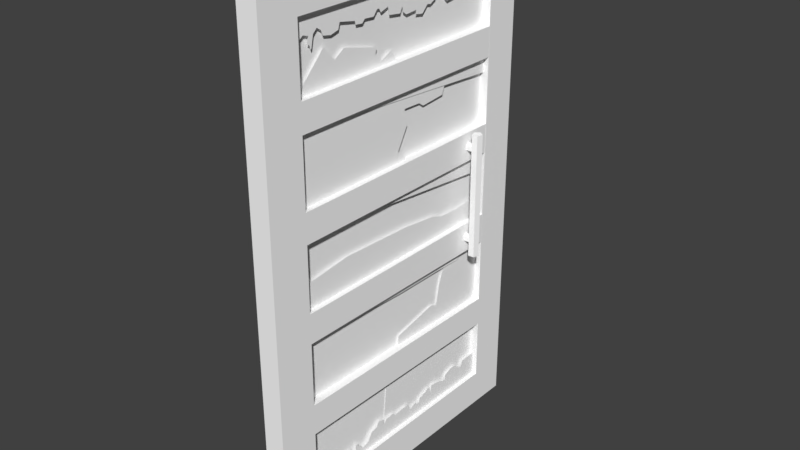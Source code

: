 # Source: rev1.blend  (saved by Blender 2.77.0; exported with 4.5.12 LTS)
import bpy
from mathutils import Matrix  # noqa: F401  (used for matrix-valued properties, if any)

bpy.ops.wm.read_factory_settings(use_empty=True)
scene = bpy.context.scene
scene.name = 'Scene'

# ---- collections
col_collection_1 = bpy.data.collections.new('Collection 1'); scene.collection.children.link(col_collection_1)
col_collection_1.hide_render = True
col_collection_1.hide_viewport = True
col_collection_2 = bpy.data.collections.new('Collection 2'); scene.collection.children.link(col_collection_2)

# ---- materials (node trees are filled in below, after node groups)
mat_material_000001 = bpy.data.materials.new('Material.000001')
mat_material_000001.alpha_threshold = 0.0
mat_material_000001.use_transparent_shadow = False
mat_material_000001.diffuse_color = (1.0, 1.0, 1.0, 1.0)
mat_material_000001.specular_color = (0.0, 0.0, 0.0)
mat_material_000001.roughness = 0.5
mat_material_000001.specular_intensity = 1.0

# ---- material node trees

# ---- world
world_world = bpy.data.worlds.new('World'); scene.world = world_world
world_world.color = (0.05088, 0.05088, 0.05088)
world_world.use_sun_shadow = False
world_world.sun_shadow_jitter_overblur = 0.0
world_world.cycles.sampling_method = 'MANUAL'

# ---- meshes
me_ramshacklescrapdoor01_9 = bpy.data.meshes.new('RamshackleScrapDoor01:9')
me_ramshacklescrapdoor01_9.from_pydata([(4.478, 49.1, 5.08), (1.988, 43.61, 150.3), (1.988, -41.93, 150.3), (1.988, -41.93, 5.08), (1.988, 43.61, 5.08), (4.478, 43.61, 5.08), (4.478, -41.93, 5.08), (4.478, -47.42, 150.3), (4.478, 43.61, 150.3), (5.657, 34.41, 67.43), (4.532, 34.41, 68.56), (5.657, 34.41, 85.7), (1.479, 34.41, 85.7), (5.657, 36.01, 67.43), (4.478, 43.61, 0.0), (-1.835, 49.1, 0.0), (4.478, -41.93, 0.0), (4.478, 49.1, 0.0), (4.478, -47.42, 5.08), (4.478, -47.42, 156.3), (-1.835, -47.42, 156.3), (4.478, 43.61, 156.3), (4.478, 49.1, 156.3), (4.532, 36.01, 84.56), (4.532, 36.01, 68.56), (4.532, 34.41, 84.56), (1.479, 36.01, 67.43), (1.479, 36.01, 68.56), (1.479, 34.41, 68.56), (1.479, 34.41, 67.43), (4.478, -41.93, 150.3), (4.478, -41.93, 156.3), (4.478, 49.1, 150.3), (4.478, -47.42, 0.0), (1.479, 34.41, 84.56), (1.479, 36.01, 84.56), (1.479, 36.01, 85.7), (5.657, 36.01, 85.7), (1.988, -30.32, 137.2), (1.988, -30.32, 18.19), (1.988, 32.0, 18.19), (1.988, 32.0, 137.2), (-1.835, 49.1, 156.3), (-1.835, -30.32, 137.2), (-1.835, -47.42, 0.0), (-1.835, -30.32, 18.19), (-1.835, 32.0, 18.19), (-1.835, 32.0, 137.2)], [], [(32, 8, 0), (8, 5, 0), (2, 1, 30), (1, 8, 30), (2, 30, 3), (30, 6, 3), (4, 3, 5), (3, 6, 5), (6, 30, 18), (30, 7, 18), (5, 8, 4), (8, 1, 4), (11, 9, 37), (9, 13, 37), (25, 10, 11), (10, 9, 11), (37, 36, 11), (36, 12, 11), (9, 29, 13), (29, 26, 13), (17, 14, 15), (14, 16, 15), (15, 16, 44), (16, 33, 44), (22, 32, 42), (32, 0, 42), (42, 0, 15), (0, 17, 15), (33, 18, 44), (44, 18, 20), (18, 7, 20), (20, 7, 19), (19, 31, 20), (20, 31, 42), (31, 21, 42), (42, 21, 22), (37, 13, 23), (13, 24, 23), (24, 10, 23), (23, 10, 25), (13, 26, 24), (26, 27, 24), (24, 27, 10), (27, 28, 10), (28, 29, 10), (10, 29, 9), (7, 30, 19), (19, 30, 31), (30, 8, 31), (31, 8, 21), (8, 32, 21), (21, 32, 22), (0, 5, 17), (17, 5, 14), (5, 6, 14), (14, 6, 16), (6, 18, 16), (16, 18, 33), (11, 12, 25), (12, 34, 25), (25, 34, 23), (34, 35, 23), (35, 36, 23), (23, 36, 37), (1, 2, 38), (2, 3, 38), (38, 3, 39), (3, 4, 39), (39, 4, 40), (4, 1, 40), (40, 1, 41), (1, 38, 41), (41, 38, 40), (38, 39, 40), (42, 43, 20), (20, 43, 44), (43, 45, 44), (44, 45, 15), (45, 46, 15), (15, 46, 42), (46, 47, 42), (42, 47, 43), (43, 47, 45), (47, 46, 45)])
me_ramshacklescrapdoor01_9.polygons.foreach_set('use_smooth', [True] * 84)
_uv = me_ramshacklescrapdoor01_9.uv_layers.new(name='UVMap')
_uv.uv.foreach_set('vector', [0.998, 1.192, 1.07, 1.192, 0.998, 0.3752, 1.07, 1.192, 1.07, 0.3752, 0.998, 0.3752, 0.1022, 0.2043, 0.1022, 1.211, 0.06788, 0.2043, 0.1022, 1.211, 0.06788, 1.211, 0.06788, 0.2043, 1.106, 1.19, 1.07, 1.19, 1.106, 0.3734, 1.07, 1.19, 1.07, 0.3734, 1.106, 0.3734, 0.1022, 0.2043, 0.1022, 1.211, 0.06788, 0.2043, 0.1022, 1.211, 0.06788, 1.211, 0.06788, 0.2043, 1.07, 0.3734, 1.07, 1.19, 0.998, 0.3734, 1.07, 1.19, 0.998, 1.19, 0.998, 0.3734, 1.07, 0.3752, 1.07, 1.192, 1.106, 0.3752, 1.07, 1.192, 1.106, 1.192, 1.106, 0.3752, 0.745, 0.0269, 0.4049, 0.0269, 0.745, 0.05244, 0.4049, 0.0269, 0.4049, 0.05244, 0.745, 0.05244, 0.7236, 0.0269, 0.4266, 0.0269, 0.745, 0.05244, 0.4266, 0.0269, 0.4049, 0.05244, 0.745, 0.05244, 0.4049, 0.05244, 0.4827, 0.05244, 0.4049, 0.0269, 0.4827, 0.05244, 0.4827, 0.0269, 0.4049, 0.0269, 0.4049, 0.05244, 0.4827, 0.05244, 0.4049, 0.0269, 0.4827, 0.05244, 0.4827, 0.0269, 0.4049, 0.0269, -0.01039, 1.284, -0.01039, 1.211, -0.09729, 1.284, -0.01039, 1.211, -0.01039, 0.2043, -0.09729, 1.284, -0.09729, 1.284, -0.01039, 0.2043, -0.09729, 0.1318, -0.01039, 0.2043, -0.01039, 0.1318, -0.09729, 0.1318, 0.998, 1.262, 0.998, 1.192, 0.9068, 1.262, 0.998, 1.192, 0.998, 0.3752, 0.9068, 1.262, 0.9068, 1.262, 0.998, 0.3752, 0.9069, 0.3466, 0.998, 0.3752, 0.998, 0.3466, 0.9069, 0.3466, 0.998, 0.3449, 0.998, 0.3734, 0.9069, 0.3449, 0.9069, 0.3449, 0.998, 0.3734, 0.9068, 1.262, 0.998, 0.3734, 0.998, 1.19, 0.9068, 1.262, 0.9068, 1.262, 0.998, 1.19, 0.998, 1.262, -0.01039, 0.1318, -0.01039, 0.2043, -0.09729, 0.1318, -0.09729, 0.1318, -0.01039, 0.2043, -0.09729, 1.284, -0.01039, 0.2043, -0.01039, 1.211, -0.09729, 1.284, -0.09729, 1.284, -0.01039, 1.211, -0.01039, 1.284, 0.745, 0.0269, 0.4049, 0.0269, 0.7236, 0.05244, 0.4049, 0.0269, 0.4263, 0.05244, 0.7236, 0.05244, 0.4263, 0.05244, 0.4263, 0.0269, 0.7236, 0.05244, 0.7236, 0.05244, 0.4263, 0.0269, 0.7236, 0.0269, 0.4049, 0.05244, 0.4827, 0.05244, 0.4258, 0.0269, 0.4827, 0.05244, 0.4826, 0.0269, 0.4258, 0.0269, 0.4258, 0.0269, 0.4826, 0.0269, 0.4258, 0.05244, 0.4826, 0.0269, 0.4826, 0.05244, 0.4258, 0.05244, 0.4826, 0.05244, 0.4827, 0.0269, 0.4258, 0.05244, 0.4258, 0.05244, 0.4827, 0.0269, 0.4049, 0.0269, 0.06788, 0.1318, 0.06788, 0.2043, -0.01039, 0.1318, -0.01039, 0.1318, 0.06788, 0.2043, -0.01039, 0.2043, 0.06788, 0.2043, 0.06788, 1.211, -0.01039, 0.2043, -0.01039, 0.2043, 0.06788, 1.211, -0.01039, 1.211, 0.06788, 1.211, 0.06788, 1.284, -0.01039, 1.211, -0.01039, 1.211, 0.06788, 1.284, -0.01039, 1.284, 0.06788, 1.284, 0.06788, 1.211, -0.01039, 1.284, -0.01039, 1.284, 0.06788, 1.211, -0.01039, 1.211, 0.06788, 1.211, 0.06788, 0.2043, -0.01039, 1.211, -0.01039, 1.211, 0.06788, 0.2043, -0.01039, 0.2043, 0.06788, 0.2043, 0.06788, 0.1318, -0.01039, 0.2043, -0.01039, 0.2043, 0.06788, 0.1318, -0.01039, 0.1318, 0.4049, 0.05244, 0.4827, 0.05244, 0.4258, 0.0269, 0.4827, 0.05244, 0.4826, 0.0269, 0.4258, 0.0269, 0.4258, 0.0269, 0.4826, 0.0269, 0.4258, 0.05244, 0.4826, 0.0269, 0.4826, 0.05244, 0.4258, 0.05244, 0.4826, 0.05244, 0.4827, 0.0269, 0.4258, 0.05244, 0.4258, 0.05244, 0.4827, 0.0269, 0.4049, 0.0269, 0.9533, 0.9858, 0.05736, 0.9858, 0.179, 0.8997, 0.05736, 0.9858, 0.05736, 0.03263, 0.179, 0.8997, 0.179, 0.8997, 0.05736, 0.03263, 0.179, 0.1187, 0.05736, 0.03263, 0.9533, 0.03262, 0.179, 0.1187, 0.179, 0.1187, 0.9533, 0.03262, 0.8317, 0.1187, 0.9533, 0.03262, 0.9533, 0.9858, 0.8317, 0.1187, 0.8317, 0.1187, 0.9533, 0.9858, 0.8317, 0.8997, 0.9533, 0.9858, 0.179, 0.8997, 0.8317, 0.8997, 0.8317, 0.8997, 0.179, 0.8997, 0.8317, 0.1187, 0.179, 0.8997, 0.179, 0.1187, 0.8317, 0.1187, 0.9995, 0.9995, 0.1775, 0.8682, 0.0004996, 0.9995, 0.0004996, 0.9995, 0.1775, 0.8682, 0.0004994, 0.0004995, 0.1775, 0.8682, 0.1775, 0.1156, 0.0004994, 0.0004995, 0.0004994, 0.0004995, 0.1775, 0.1156, 0.9995, 0.0004995, 0.1775, 0.1156, 0.8225, 0.1156, 0.9995, 0.0004995, 0.9995, 0.0004995, 0.8225, 0.1156, 0.9995, 0.9995, 0.8225, 0.1156, 0.8225, 0.8682, 0.9995, 0.9995, 0.9995, 0.9995, 0.8225, 0.8682, 0.1775, 0.8682, 0.1775, 0.8682, 0.8225, 0.8682, 0.1775, 0.1156, 0.8225, 0.8682, 0.8225, 0.1156, 0.1775, 0.1156])
me_ramshacklescrapdoor01_9.materials.append(mat_material_000001)
me_ramshacklescrapdoor01_9.use_remesh_preserve_volume = False
me_ramshacklescrapdoor01_9.use_remesh_preserve_attributes = False
me_ramshacklescrapdoor01_9.use_mirror_vertex_groups = False
me_ramshacklescrapdoor01_9.update()
me_ramshacklescrapdoor01_9.normals_split_custom_set([tuple(v) for v in zip(*[iter([0.7071, 0.7071, 2.321e-09, 0.9045, -0.3015, -0.3015, 0.7071, 0.7071, 2.321e-09, 0.9045, -0.3015, -0.3015, 0.9045, -0.3015, 0.3015, 0.7071, 0.7071, 2.321e-09, 0.5774, 0.5773, -0.5773, 0.5773, -0.5773, -0.5774, 0.9045, 0.3015, -0.3015, 0.5773, -0.5773, -0.5774, 0.9045, -0.3015, -0.3015, 0.9045, 0.3015, -0.3015, 0.5774, 0.5773, -0.5773, 0.9045, 0.3015, -0.3015, 0.5774, 0.5773, 0.5773, 0.9045, 0.3015, -0.3015, 0.9045, 0.3015, 0.3015, 0.5774, 0.5773, 0.5773, 0.5774, -0.5773, 0.5773, 0.5774, 0.5773, 0.5773, 0.9045, -0.3015, 0.3015, 0.5774, 0.5773, 0.5773, 0.9045, 0.3015, 0.3015, 0.9045, -0.3015, 0.3015, 0.9045, 0.3015, 0.3015, 0.9045, 0.3015, -0.3015, 0.7071, -0.7071, 2.946e-09, 0.9045, 0.3015, -0.3015, 0.7071, -0.7071, 3.722e-08, 0.7071, -0.7071, 2.946e-09, 0.9045, -0.3015, 0.3015, 0.9045, -0.3015, -0.3015, 0.5774, -0.5773, 0.5773, 0.9045, -0.3015, -0.3015, 0.5773, -0.5773, -0.5774, 0.5774, -0.5773, 0.5773, 0.5046, -0.5046, -0.7005, 0.5647, -0.4551, 0.6885, 0.5112, -0.6909, 0.5112, 0.5647, -0.4551, 0.6885, 0.5046, 0.5046, 0.7005, 0.5112, -0.6909, 0.5112, 0.033, -0.6903, -0.7228, -0.2122, -0.573, 0.7916, 0.5046, -0.5046, -0.7005, -0.2122, -0.573, 0.7916, 0.5647, -0.4551, 0.6885, 0.5046, -0.5046, -0.7005, 0.5112, -0.6909, 0.5112, -0.8376, 0.3863, 0.3863, 0.5046, -0.5046, -0.7005, -0.8376, 0.3863, 0.3863, -0.8355, -0.2703, 0.4784, 0.5046, -0.5046, -0.7005, 0.5647, -0.4551, 0.6885, -0.8376, -0.3862, -0.3864, 0.5046, 0.5046, 0.7005, -0.8376, -0.3862, -0.3864, -0.8354, 0.2703, -0.4785, 0.5046, 0.5046, 0.7005, 0.5774, 0.5773, -0.5773, 0.7071, 1.874e-08, -0.7071, -0.5773, 0.5774, -0.5774, 0.7071, 1.874e-08, -0.7071, 0.7071, 2.172e-08, -0.7071, -0.5773, 0.5774, -0.5774, -0.5773, 0.5774, -0.5774, 0.7071, 2.172e-08, -0.7071, -0.5773, -0.5774, -0.5774, 0.7071, 2.172e-08, -0.7071, 0.5774, -0.5774, -0.5774, -0.5773, -0.5774, -0.5774, 0.5774, 0.5774, 0.5774, 0.7071, 0.7071, 2.321e-09, -0.5773, 0.5774, 0.5774, 0.7071, 0.7071, 2.321e-09, 0.7071, 0.7071, 2.321e-09, -0.5773, 0.5774, 0.5774, -0.5773, 0.5774, 0.5774, 0.7071, 0.7071, 2.321e-09, -0.5773, 0.5774, -0.5774, 0.7071, 0.7071, 2.321e-09, 0.5774, 0.5773, -0.5773, -0.5773, 0.5774, -0.5774, 0.5774, -0.5774, -0.5774, 0.7071, -0.7071, 2.946e-09, -0.5773, -0.5774, -0.5774, -0.5773, -0.5774, -0.5774, 0.7071, -0.7071, 2.946e-09, -0.5774, -0.5773, 0.5773, 0.7071, -0.7071, 2.946e-09, 0.7071, -0.7071, 3.722e-08, -0.5774, -0.5773, 0.5773, -0.5774, -0.5773, 0.5773, 0.7071, -0.7071, 3.722e-08, 0.5774, -0.5773, 0.5773, 0.5774, -0.5773, 0.5773, 0.7071, 1.855e-08, 0.7071, -0.5774, -0.5773, 0.5773, -0.5774, -0.5773, 0.5773, 0.7071, 1.855e-08, 0.7071, -0.5773, 0.5774, 0.5774, 0.7071, 1.855e-08, 0.7071, 0.7071, 2.107e-08, 0.7071, -0.5773, 0.5774, 0.5774, -0.5773, 0.5774, 0.5774, 0.7071, 2.107e-08, 0.7071, 0.5774, 0.5774, 0.5774, 0.5112, -0.6909, 0.5112, 0.5046, 0.5046, 0.7005, -0.4985, 0.7095, -0.4981, 0.5046, 0.5046, 0.7005, -0.2884, 0.9566, -0.04192, -0.4985, 0.7095, -0.4981, -0.2884, 0.9566, -0.04192, -0.2122, -0.573, 0.7916, -0.4985, 0.7095, -0.4981, -0.4985, 0.7095, -0.4981, -0.2122, -0.573, 0.7916, 0.033, -0.6903, -0.7228, 0.5046, 0.5046, 0.7005, -0.8354, 0.2703, -0.4785, -0.2884, 0.9566, -0.04192, -0.8354, 0.2703, -0.4785, 0.0, 0.7071, 0.7071, -0.2884, 0.9566, -0.04192, -0.2884, 0.9566, -0.04192, 0.0, 0.7071, 0.7071, -0.2122, -0.573, 0.7916, 0.0, 0.7071, 0.7071, 0.0, -0.7071, 0.7071, -0.2122, -0.573, 0.7916, 0.0, -0.7071, 0.7071, -0.8376, -0.3862, -0.3864, -0.2122, -0.573, 0.7916, -0.2122, -0.573, 0.7916, -0.8376, -0.3862, -0.3864, 0.5647, -0.4551, 0.6885, 0.7071, -0.7071, 3.722e-08, 0.9045, 0.3015, -0.3015, 0.5774, -0.5773, 0.5773, 0.5774, -0.5773, 0.5773, 0.9045, 0.3015, -0.3015, 0.7071, 1.855e-08, 0.7071, 0.9045, 0.3015, -0.3015, 0.9045, -0.3015, -0.3015, 0.7071, 1.855e-08, 0.7071, 0.7071, 1.855e-08, 0.7071, 0.9045, -0.3015, -0.3015, 0.7071, 2.107e-08, 0.7071, 0.9045, -0.3015, -0.3015, 0.7071, 0.7071, 2.321e-09, 0.7071, 2.107e-08, 0.7071, 0.7071, 2.107e-08, 0.7071, 0.7071, 0.7071, 2.321e-09, 0.5774, 0.5774, 0.5774, 0.7071, 0.7071, 2.321e-09, 0.9045, -0.3015, 0.3015, 0.5774, 0.5773, -0.5773, 0.5774, 0.5773, -0.5773, 0.9045, -0.3015, 0.3015, 0.7071, 1.874e-08, -0.7071, 0.9045, -0.3015, 0.3015, 0.9045, 0.3015, 0.3015, 0.7071, 1.874e-08, -0.7071, 0.7071, 1.874e-08, -0.7071, 0.9045, 0.3015, 0.3015, 0.7071, 2.172e-08, -0.7071, 0.9045, 0.3015, 0.3015, 0.7071, -0.7071, 2.946e-09, 0.7071, 2.172e-08, -0.7071, 0.7071, 2.172e-08, -0.7071, 0.7071, -0.7071, 2.946e-09, 0.5774, -0.5774, -0.5774, 0.5046, -0.5046, -0.7005, -0.8355, -0.2703, 0.4784, 0.033, -0.6903, -0.7228, -0.8355, -0.2703, 0.4784, 0.0, -0.7071, -0.7071, 0.033, -0.6903, -0.7228, 0.033, -0.6903, -0.7228, 0.0, -0.7071, -0.7071, -0.4985, 0.7095, -0.4981, 0.0, -0.7071, -0.7071, 0.0, 0.7071, -0.7071, -0.4985, 0.7095, -0.4981, 0.0, 0.7071, -0.7071, -0.8376, 0.3863, 0.3863, -0.4985, 0.7095, -0.4981, -0.4985, 0.7095, -0.4981, -0.8376, 0.3863, 0.3863, 0.5112, -0.6909, 0.5112, 0.5773, -0.5773, -0.5774, 0.5774, 0.5773, -0.5773, 1.0, 3.032e-08, 7.409e-09, 0.5774, 0.5773, -0.5773, 0.5774, 0.5773, 0.5773, 1.0, 3.032e-08, 7.409e-09, 1.0, 3.032e-08, 7.409e-09, 0.5774, 0.5773, 0.5773, 1.0, 2.131e-08, 3.318e-09, 0.5774, 0.5773, 0.5773, 0.5774, -0.5773, 0.5773, 1.0, 2.131e-08, 3.318e-09, 1.0, 2.131e-08, 3.318e-09, 0.5774, -0.5773, 0.5773, 1.0, 2.855e-08, 9.742e-10, 0.5774, -0.5773, 0.5773, 0.5773, -0.5773, -0.5774, 1.0, 2.855e-08, 9.742e-10, 1.0, 2.855e-08, 9.742e-10, 0.5773, -0.5773, -0.5774, 1.0, 1.891e-08, 3.843e-09, 0.5773, -0.5773, -0.5774, 1.0, 3.032e-08, 7.409e-09, 1.0, 1.891e-08, 3.843e-09, 1.0, 1.891e-08, 3.843e-09, 1.0, 3.032e-08, 7.409e-09, 1.0, 2.855e-08, 9.742e-10, 1.0, 3.032e-08, 7.409e-09, 1.0, 2.131e-08, 3.318e-09, 1.0, 2.855e-08, 9.742e-10, -0.5773, 0.5774, 0.5774, -1.0, -5.998e-08, -1.203e-09, -0.5774, -0.5773, 0.5773, -0.5774, -0.5773, 0.5773, -1.0, -5.998e-08, -1.203e-09, -0.5773, -0.5774, -0.5774, -1.0, -5.998e-08, -1.203e-09, -1.0, -5.715e-08, 1.789e-09, -0.5773, -0.5774, -0.5774, -0.5773, -0.5774, -0.5774, -1.0, -5.715e-08, 1.789e-09, -0.5773, 0.5774, -0.5774, -1.0, -5.715e-08, 1.789e-09, -1.0, -6.495e-08, -4.194e-09, -0.5773, 0.5774, -0.5774, -0.5773, 0.5774, -0.5774, -1.0, -6.495e-08, -4.194e-09, -0.5773, 0.5774, 0.5774, -1.0, -6.495e-08, -4.194e-09, -1.0, -6.656e-08, -3.433e-09, -0.5773, 0.5774, 0.5774, -0.5773, 0.5774, 0.5774, -1.0, -6.656e-08, -3.433e-09, -1.0, -5.998e-08, -1.203e-09, -1.0, -5.998e-08, -1.203e-09, -1.0, -6.656e-08, -3.433e-09, -1.0, -5.715e-08, 1.789e-09, -1.0, -6.656e-08, -3.433e-09, -1.0, -6.495e-08, -4.194e-09, -1.0, -5.715e-08, 1.789e-09])] * 3)])
me_cube_001 = bpy.data.meshes.new('Cube.001')
me_cube_001.from_pydata([(0.084, 0.4334, 0.8059), (0.084, 0.4334, 1.334), (0.1046, 0.4184, 0.8059), (0.1046, 0.4184, 1.334), (0.09672, 0.3942, 0.8059), (0.09672, 0.3942, 1.334), (0.07129, 0.3942, 0.8059), (0.07129, 0.3942, 1.334), (0.06343, 0.4184, 0.8059), (0.06343, 0.4184, 1.334), (0.07885, 0.4286, 0.8749), (0.07885, 0.4286, 1.27), (0.07885, 0.417, 1.254), (0.07885, 0.3981, 1.261), (0.07885, 0.3981, 1.28), (0.07885, 0.417, 1.287), (0.07885, 0.417, 0.8589), (0.07885, 0.3981, 0.865), (0.07885, 0.3981, 0.8849), (0.07885, 0.417, 0.891), (0.008611, -0.4912, 0.1512), (0.008611, -0.4912, 1.995), (0.008611, 0.5192, 0.1512), (0.008611, 0.5273, 1.995), (0.008611, 0.5205, 1.21), (0.008611, 0.5231, 1.332), (0.008611, 0.5231, 1.605), (0.008611, 0.5231, 1.727), (0.008611, 0.5192, 0.9353), (0.008611, 0.5192, 0.8088), (0.008611, 0.5192, 0.5338), (0.008611, 0.5192, 0.41), (0.008611, -0.4912, 1.719), (0.008611, -0.4912, 1.605), (0.008611, -0.4912, 1.329), (0.008611, -0.4912, 1.207), (0.008611, -0.4912, 0.9353), (0.008611, -0.4912, 0.8115), (0.008611, -0.4912, 0.5473), (0.008611, -0.4912, 0.4181), (0.008611, 0.5192, 0.9353), (0.008611, 0.5192, 0.8088), (0.008611, -0.4912, 0.9353), (0.008611, -0.4912, 0.8115), (0.008611, 0.5205, 1.21), (0.008611, 0.5231, 1.332), (0.008611, 0.5231, 1.605), (0.008611, 0.5231, 1.727), (0.008611, 0.5192, 0.5338), (0.008611, 0.5192, 0.41), (0.008611, -0.4912, 1.719), (0.008611, -0.4912, 1.605), (0.008611, -0.4912, 1.329), (0.008611, -0.4912, 1.207), (0.008611, -0.4912, 0.5473), (0.008611, -0.4912, 0.4181), (0.008611, 0.5192, 0.9353), (0.008611, 0.5192, 0.8088), (0.008611, -0.4912, 0.9353), (0.008611, -0.4912, 0.8115), (0.04396, 0.5192, 0.5338), (0.04396, 0.5192, 0.41), (0.04339, 0.5231, 1.332), (0.04339, 0.5205, 1.21), (0.04396, 0.5231, 1.727), (0.04396, 0.5231, 1.605), (0.04396, -0.4912, 1.719), (0.04396, -0.4912, 1.605), (0.04396, -0.4912, 1.329), (0.04396, -0.4912, 1.207), (0.04396, -0.4912, 0.5473), (0.04396, -0.4912, 0.4181), (0.04396, 0.5192, 0.9353), (0.04396, 0.5192, 0.8088), (0.04396, -0.4912, 0.9353), (0.04396, -0.4912, 0.8115), (0.0234, -0.5226, 1.037), (0.0234, -0.5243, 0.8991), (0.0234, -0.271, 1.065), (0.0234, -0.241, 0.789), (0.0234, 0.05319, 1.053), (0.0234, 0.01995, 0.7785), (0.0234, 0.2218, 1.034), (0.0234, 0.1908, 0.7779), (0.0234, 0.2703, 1.015), (0.0234, 0.2457, 0.7779), (0.0234, 0.385, 1.01), (0.0234, 0.3576, 0.774), (0.0234, 0.3733, 0.7722), (0.0234, 0.4061, 0.7831), (0.0234, 0.5468, 1.028), (0.0234, 0.564, 0.857), (0.04396, -0.4912, 0.1499), (0.04396, -0.6557, 0.00154), (0.04396, 0.5192, 0.1505), (0.04396, 0.6805, -0.001065), (0.04396, -0.4912, 1.994), (0.04396, -0.657, 2.164), (0.04396, 0.5275, 1.994), (0.04396, 0.6787, 2.164), (0.01864, 0.0169, 0.584), (0.01864, 0.01173, 0.4941), (0.01864, 0.2138, 0.6273), (0.01864, 0.2129, 0.4996), (0.01864, 0.2354, 0.6263), (0.01864, 0.2345, 0.4987), (0.01864, 0.2413, 0.6184), (0.01864, 0.2465, 0.5024), (0.01864, 0.257, 0.6178), (0.01864, 0.2714, 0.7002), (0.01864, 0.3082, 0.7991), (0.01864, 0.5412, 0.8274), (0.01864, 0.5412, 0.7031), (0.01864, 0.537, 0.4982), (0.02587, -0.3679, 0.1901), (0.02587, -0.3873, 0.1284), (0.02587, -0.3367, 0.1972), (0.02587, -0.3078, 0.136), (0.02587, -0.3089, 0.1958), (0.02587, -0.2987, 0.204), (0.02587, -0.2791, 0.2067), (0.02587, -0.2764, 0.1728), (0.02587, -0.2533, 0.1681), (0.02587, -0.2316, 0.1328), (0.02587, -0.254, 0.2141), (0.02587, -0.2398, 0.2128), (0.02587, -0.2391, 0.2013), (0.02587, -0.2262, 0.1979), (0.02587, -0.2201, 0.183), (0.02587, -0.212, 0.1769), (0.02587, -0.1803, 0.1866), (0.02587, -0.1591, 0.22), (0.02587, -0.1258, 0.2289), (0.02587, -0.1168, 0.2493), (0.02587, -0.08264, 0.2411), (0.02587, -0.0859, 0.2192), (0.02587, -0.07695, 0.22), (0.02587, -0.068, 0.2338), (0.02587, -0.02245, 0.2362), (0.02587, -0.0135, 0.2232), (0.02587, 0.07109, 0.2289), (0.02587, 0.08085, 0.1964), (0.02587, 0.09549, 0.1964), (0.02587, 0.1036, 0.2078), (0.02587, 0.1191, 0.2094), (0.02587, 0.1272, 0.1988), (0.02587, 0.1419, 0.1996), (0.02587, 0.1451, 0.22), (0.02587, 0.1622, 0.2192), (0.02587, 0.1671, 0.2265), (0.02587, 0.1817, 0.2249), (0.02587, 0.1964, 0.2379), (0.02587, 0.2094, 0.2371), (0.02587, 0.2199, 0.1956), (0.02587, 0.2232, 0.2403), (0.02587, 0.246, 0.2379), (0.02587, 0.2866, 0.2297), (0.02587, 0.2972, 0.2208), (0.02587, 0.3176, 0.2208), (0.02587, 0.3176, 0.2428), (0.02587, 0.3517, 0.255), (0.02587, 0.3802, 0.2566), (0.02587, 0.4217, 0.2257), (0.02587, 0.4363, 0.2395), (0.02587, 0.4371, 0.2533), (0.02587, 0.5339, 0.2566), (0.02587, -0.1601, 0.1352), (0.02587, -0.121, 0.1369), (0.02587, -0.04035, 0.1394), (0.02587, 0.0776, 0.1394), (0.02587, 0.09493, 0.1399), (0.02587, 0.1283, 0.1435), (0.02587, 0.1458, 0.1448), (0.02587, 0.2113, 0.1448), (0.02587, 0.2961, 0.1445), (0.02587, 0.3204, 0.1445), (0.02587, 0.4245, 0.1432), (0.02587, 0.5572, 0.1378), (0.02076, -0.5192, 1.311), (0.02076, -0.5085, 1.379), (0.02076, 0.01274, 1.374), (0.02076, 0.09084, 1.304), (0.02076, 0.06335, 1.464), (0.02076, -0.517, 1.471), (0.02076, 0.04929, 1.529), (0.02076, -0.5296, 1.551), (0.02076, 0.1322, 1.527), (0.02076, 0.1547, 1.511), (0.02076, 0.2686, 1.521), (0.02076, 0.2911, 1.587), (0.02076, -0.4973, 1.647), (0.02076, -0.4551, 1.761), (0.02076, 0.008528, 1.708), (0.02065, -0.0224, 1.766), (0.02076, -0.07511, 1.742), (0.02076, -0.08621, 1.761), (0.02076, -0.1062, 1.772), (0.02076, -0.09872, 1.795), (0.02076, -0.2614, 1.834), (0.02076, -0.3068, 1.805), (0.02076, -0.357, 1.861), (0.02042, -0.357, 1.861), (0.02237, -0.4938, 1.89), (0.02237, -0.45, 1.921), (0.02237, -0.4973, 2.012), (0.02237, -0.4264, 1.914), (0.02237, -0.4345, 1.888), (0.02237, -0.4231, 1.883), (0.02237, -0.4191, 1.868), (0.02237, -0.4142, 1.869), (0.02237, -0.4044, 1.915), (0.02237, -0.387, 1.931), (0.02237, -0.3687, 1.919), (0.02237, -0.3606, 1.899), (0.02237, -0.3239, 1.892), (0.02237, -0.2882, 1.901), (0.02237, -0.2808, 1.925), (0.02237, -0.2084, 1.912), (0.02237, -0.2052, 1.898), (0.02237, -0.1718, 1.895), (0.02237, -0.1596, 1.908), (0.02237, -0.1149, 1.905), (0.02237, -0.097, 1.927), (0.02237, -0.08724, 1.926), (0.02237, -0.07829, 1.911), (0.02237, -0.04169, 1.923), (0.02237, -0.03518, 1.892), (0.02237, 0.02257, 1.885), (0.02237, 0.03315, 1.908), (0.02237, 0.03721, 1.887), (0.02237, 0.05592, 1.874), (0.02237, 0.1088, 1.878), (0.02237, 0.1055, 1.863), (0.02237, 0.1438, 1.857), (0.02237, 0.1714, 1.885), (0.02237, 0.1885, 1.881), (0.02237, 0.217, 1.896), (0.02237, 0.2186, 1.917), (0.02237, 0.2422, 1.95), (0.02237, 0.2528, 1.934), (0.02237, 0.2585, 1.9), (0.02237, 0.2845, 1.873), (0.02237, 0.3366, 1.88), (0.02237, 0.3414, 1.894), (0.02237, 0.3512, 1.894), (0.02237, 0.3618, 1.882), (0.02237, 0.4089, 1.886), (0.02237, 0.4146, 1.908), (0.02237, 0.4358, 1.918), (0.02237, 0.4464, 1.905), (0.02237, 0.4691, 1.897), (0.02237, 0.5406, 1.906), (0.02237, -0.3867, 2.01), (0.02237, -0.2891, 2.007), (0.02237, -0.2151, 2.005), (0.02237, -0.1467, 2.004), (0.02237, -0.08898, 2.001), (0.02237, -0.03249, 2.002), (0.02237, 0.04603, 2.0), (0.02237, 0.1279, 1.999), (0.02237, 0.2477, 2.0), (0.02237, 0.3149, 2.0), (0.02237, 0.4471, 2.0), (0.02237, 0.5488, 2.0), (0.01214, -0.04826, 0.4295), (0.01214, -0.07842, 0.104), (0.01214, 0.1477, 0.4538), (0.01213, 0.1218, 0.1095), (0.01214, 0.4838, 0.4522), (0.01214, 0.4588, 0.3584), (0.01214, 0.4134, 0.3334), (0.01214, 0.4259, 0.2068), (0.02555, -0.3003, 1.3), (0.02555, -0.3173, 1.212), (0.02555, 0.5456, 1.244), (0.02555, 0.5467, 1.129), (0.0234, -0.4942, 1.687), (0.0234, -0.5101, 1.605), (0.0234, 0.5568, 1.645), (0.0234, 0.5578, 1.538), (0.0, 0.4286, 0.8749), (0.0, 0.4286, 1.27), (0.0, 0.417, 1.254), (0.0, 0.3981, 1.261), (0.0, 0.3981, 1.28), (0.0, 0.417, 1.287), (0.0, 0.417, 0.8589), (0.0, 0.3981, 0.865), (0.0, 0.3981, 0.8849), (0.0, 0.417, 0.891), (-0.008611, -0.4912, 0.1512), (-0.008611, -0.4912, 1.995), (-0.008611, 0.5192, 0.1512), (-0.008611, 0.5273, 1.995), (-0.008611, 0.5205, 1.21), (-0.008611, 0.5231, 1.332), (-0.008611, 0.5231, 1.605), (-0.008611, 0.5231, 1.727), (-0.008611, 0.5192, 0.9353), (-0.008611, 0.5192, 0.8088), (-0.008611, 0.5192, 0.5338), (-0.008611, 0.5192, 0.41), (-0.008611, -0.4912, 1.719), (-0.008611, -0.4912, 1.605), (-0.008611, -0.4912, 1.329), (-0.008611, -0.4912, 1.207), (-0.008611, -0.4912, 0.9353), (-0.008611, -0.4912, 0.8115), (-0.008611, -0.4912, 0.5473), (-0.008611, -0.4912, 0.4181), (-0.008611, 0.5192, 0.9353), (-0.008611, 0.5192, 0.8088), (-0.008611, -0.4912, 0.9353), (-0.008611, -0.4912, 0.8115), (-0.008611, 0.5205, 1.21), (-0.008611, 0.5231, 1.332), (-0.008611, 0.5231, 1.605), (-0.008611, 0.5231, 1.727), (-0.008611, 0.5192, 0.5338), (-0.008611, 0.5192, 0.41), (-0.008611, -0.4912, 1.719), (-0.008611, -0.4912, 1.605), (-0.008611, -0.4912, 1.329), (-0.008611, -0.4912, 1.207), (-0.008611, -0.4912, 0.5473), (-0.008611, -0.4912, 0.4181), (-0.008611, 0.5192, 0.9353), (-0.008611, 0.5192, 0.8088), (-0.008611, -0.4912, 0.9353), (-0.008611, -0.4912, 0.8115), (-0.04396, 0.5192, 0.5338), (-0.04396, 0.5192, 0.41), (-0.04339, 0.5231, 1.332), (-0.04339, 0.5205, 1.21), (-0.04396, 0.5231, 1.727), (-0.04396, 0.5231, 1.605), (-0.04396, -0.4912, 1.719), (-0.04396, -0.4912, 1.605), (-0.04396, -0.4912, 1.329), (-0.04396, -0.4912, 1.207), (-0.04396, -0.4912, 0.5473), (-0.04396, -0.4912, 0.4181), (-0.04396, 0.5192, 0.9353), (-0.04396, 0.5192, 0.8088), (-0.04396, -0.4912, 0.9353), (-0.04396, -0.4912, 0.8115), (-0.0234, -0.5226, 1.037), (-0.0234, -0.5243, 0.8991), (-0.0234, -0.271, 1.065), (-0.0234, -0.241, 0.789), (-0.0234, 0.05319, 1.053), (-0.0234, 0.01995, 0.7785), (-0.0234, 0.2218, 1.034), (-0.0234, 0.1908, 0.7779), (-0.0234, 0.2703, 1.015), (-0.0234, 0.2457, 0.7779), (-0.0234, 0.385, 1.01), (-0.0234, 0.3576, 0.774), (-0.0234, 0.3733, 0.7722), (-0.0234, 0.4061, 0.7831), (-0.0234, 0.5468, 1.028), (-0.0234, 0.564, 0.857), (-0.04396, -0.4912, 0.1499), (-0.04396, -0.6557, 0.00154), (-0.04396, 0.5192, 0.1505), (-0.04396, 0.6805, -0.001065), (-0.04396, -0.4912, 1.994), (-0.04396, -0.657, 2.164), (-0.04396, 0.5275, 1.994), (-0.04396, 0.6787, 2.164), (-0.01864, 0.0169, 0.584), (-0.01864, 0.01173, 0.4941), (-0.01864, 0.2138, 0.6273), (-0.01864, 0.2129, 0.4996), (-0.01864, 0.2354, 0.6263), (-0.01864, 0.2345, 0.4987), (-0.01864, 0.2413, 0.6184), (-0.01864, 0.2465, 0.5024), (-0.01864, 0.257, 0.6178), (-0.01864, 0.2714, 0.7002), (-0.01864, 0.3082, 0.7991), (-0.01864, 0.5412, 0.8274), (-0.01864, 0.5412, 0.7031), (-0.01864, 0.537, 0.4982), (-0.02587, -0.3679, 0.1901), (-0.02587, -0.3873, 0.1284), (-0.02587, -0.3367, 0.1972), (-0.02587, -0.3078, 0.136), (-0.02587, -0.3089, 0.1958), (-0.02587, -0.2987, 0.204), (-0.02587, -0.2791, 0.2067), (-0.02587, -0.2764, 0.1728), (-0.02587, -0.2533, 0.1681), (-0.02587, -0.2316, 0.1328), (-0.02587, -0.254, 0.2141), (-0.02587, -0.2398, 0.2128), (-0.02587, -0.2391, 0.2013), (-0.02587, -0.2262, 0.1979), (-0.02587, -0.2201, 0.183), (-0.02587, -0.212, 0.1769), (-0.02587, -0.1803, 0.1866), (-0.02587, -0.1591, 0.22), (-0.02587, -0.1258, 0.2289), (-0.02587, -0.1168, 0.2493), (-0.02587, -0.08264, 0.2411), (-0.02587, -0.0859, 0.2192), (-0.02587, -0.07695, 0.22), (-0.02587, -0.068, 0.2338), (-0.02587, -0.02245, 0.2362), (-0.02587, -0.0135, 0.2232), (-0.02587, 0.07109, 0.2289), (-0.02587, 0.08085, 0.1964), (-0.02587, 0.09549, 0.1964), (-0.02587, 0.1036, 0.2078), (-0.02587, 0.1191, 0.2094), (-0.02587, 0.1272, 0.1988), (-0.02587, 0.1419, 0.1996), (-0.02587, 0.1451, 0.22), (-0.02587, 0.1622, 0.2192), (-0.02587, 0.1671, 0.2265), (-0.02587, 0.1817, 0.2249), (-0.02587, 0.1964, 0.2379), (-0.02587, 0.2094, 0.2371), (-0.02587, 0.2199, 0.1956), (-0.02587, 0.2232, 0.2403), (-0.02587, 0.246, 0.2379), (-0.02587, 0.2866, 0.2297), (-0.02587, 0.2972, 0.2208), (-0.02587, 0.3176, 0.2208), (-0.02587, 0.3176, 0.2428), (-0.02587, 0.3517, 0.255), (-0.02587, 0.3802, 0.2566), (-0.02587, 0.4217, 0.2257), (-0.02587, 0.4363, 0.2395), (-0.02587, 0.4371, 0.2533), (-0.02587, 0.5339, 0.2566), (-0.02587, -0.1601, 0.1352), (-0.02587, -0.121, 0.1369), (-0.02587, -0.04035, 0.1394), (-0.02587, 0.0776, 0.1394), (-0.02587, 0.09493, 0.1399), (-0.02587, 0.1283, 0.1435), (-0.02587, 0.1458, 0.1448), (-0.02587, 0.2113, 0.1448), (-0.02587, 0.2961, 0.1445), (-0.02587, 0.3204, 0.1445), (-0.02587, 0.4245, 0.1432), (-0.02587, 0.5572, 0.1378), (-0.02076, -0.5192, 1.311), (-0.02076, -0.5085, 1.379), (-0.02076, 0.01274, 1.374), (-0.02076, 0.09084, 1.304), (-0.02076, 0.06335, 1.464), (-0.02076, -0.517, 1.471), (-0.02076, 0.04929, 1.529), (-0.02076, -0.5296, 1.551), (-0.02076, 0.1322, 1.527), (-0.02076, 0.1547, 1.511), (-0.02076, 0.2686, 1.521), (-0.02076, 0.2911, 1.587), (-0.02076, -0.4973, 1.647), (-0.02076, -0.4551, 1.761), (-0.02076, 0.008528, 1.708), (-0.02065, -0.0224, 1.766), (-0.02076, -0.07511, 1.742), (-0.02076, -0.08621, 1.761), (-0.02076, -0.1062, 1.772), (-0.02076, -0.09872, 1.795), (-0.02076, -0.2614, 1.834), (-0.02076, -0.3068, 1.805), (-0.02076, -0.357, 1.861), (-0.02042, -0.357, 1.861), (-0.02237, -0.4938, 1.89), (-0.02237, -0.45, 1.921), (-0.02237, -0.4973, 2.012), (-0.02237, -0.4264, 1.914), (-0.02237, -0.4345, 1.888), (-0.02237, -0.4231, 1.883), (-0.02237, -0.4191, 1.868), (-0.02237, -0.4142, 1.869), (-0.02237, -0.4044, 1.915), (-0.02237, -0.387, 1.931), (-0.02237, -0.3687, 1.919), (-0.02237, -0.3606, 1.899), (-0.02237, -0.3239, 1.892), (-0.02237, -0.2882, 1.901), (-0.02237, -0.2808, 1.925), (-0.02237, -0.2084, 1.912), (-0.02237, -0.2052, 1.898), (-0.02237, -0.1718, 1.895), (-0.02237, -0.1596, 1.908), (-0.02237, -0.1149, 1.905), (-0.02237, -0.097, 1.927), (-0.02237, -0.08724, 1.926), (-0.02237, -0.07829, 1.911), (-0.02237, -0.04169, 1.923), (-0.02237, -0.03518, 1.892), (-0.02237, 0.02257, 1.885), (-0.02237, 0.03315, 1.908), (-0.02237, 0.03721, 1.887), (-0.02237, 0.05592, 1.874), (-0.02237, 0.1088, 1.878), (-0.02237, 0.1055, 1.863), (-0.02237, 0.1438, 1.857), (-0.02237, 0.1714, 1.885), (-0.02237, 0.1885, 1.881), (-0.02237, 0.217, 1.896), (-0.02237, 0.2186, 1.917), (-0.02237, 0.2422, 1.95), (-0.02237, 0.2528, 1.934), (-0.02237, 0.2585, 1.9), (-0.02237, 0.2845, 1.873), (-0.02237, 0.3366, 1.88), (-0.02237, 0.3414, 1.894), (-0.02237, 0.3512, 1.894), (-0.02237, 0.3618, 1.882), (-0.02237, 0.4089, 1.886), (-0.02237, 0.4146, 1.908), (-0.02237, 0.4358, 1.918), (-0.02237, 0.4464, 1.905), (-0.02237, 0.4691, 1.897), (-0.02237, 0.5406, 1.906), (-0.02237, -0.3867, 2.01), (-0.02237, -0.2891, 2.007), (-0.02237, -0.2151, 2.005), (-0.02237, -0.1467, 2.004), (-0.02237, -0.08898, 2.001), (-0.02237, -0.03249, 2.002), (-0.02237, 0.04603, 2.0), (-0.02237, 0.1279, 1.999), (-0.02237, 0.2477, 2.0), (-0.02237, 0.3149, 2.0), (-0.02237, 0.4471, 2.0), (-0.02237, 0.5488, 2.0), (-0.01214, -0.04826, 0.4295), (-0.01214, -0.07842, 0.104), (-0.01214, 0.1477, 0.4538), (-0.01213, 0.1218, 0.1095), (-0.01214, 0.4838, 0.4522), (-0.01214, 0.4588, 0.3584), (-0.01214, 0.4134, 0.3334), (-0.01214, 0.4259, 0.2068), (-0.02555, -0.3003, 1.3), (-0.02555, -0.3173, 1.212), (-0.02555, 0.5456, 1.244), (-0.02555, 0.5467, 1.129), (0.0, -0.6557, 0.00154), (0.0, 0.6805, -0.001065), (0.0, -0.657, 2.164), (0.0, 0.6787, 2.164), (-0.0234, -0.4942, 1.687), (-0.0234, -0.5101, 1.605), (-0.0234, 0.5568, 1.645), (-0.0234, 0.5578, 1.538)], [(200, 201), (470, 471)], [(0, 1, 3, 2), (2, 3, 5, 4), (4, 5, 7, 6), (3, 1, 9, 7, 5), (6, 7, 9, 8), (8, 9, 1, 0), (0, 2, 4, 6, 8), (281, 11, 12, 282), (287, 17, 18, 288), (282, 12, 13, 283), (289, 19, 10, 280), (286, 16, 17, 287), (283, 13, 14, 284), (280, 10, 16, 286), (284, 14, 15, 285), (288, 18, 19, 289), (285, 15, 11, 281), (31, 39, 20, 22), (25, 26, 46, 45), (23, 21, 32, 27), (24, 35, 36, 28), (29, 37, 38, 30), (33, 34, 52, 51), (28, 36, 42, 40), (37, 29, 41, 43), (46, 51, 52, 45), (51, 46, 65, 67), (56, 58, 74, 72), (47, 50, 66, 64), (40, 42, 58, 56), (35, 24, 44, 53), (43, 41, 57, 59), (30, 38, 54, 48), (39, 31, 49, 55), (27, 32, 50, 47), (64, 66, 67, 65), (62, 68, 69, 63), (60, 70, 71, 61), (72, 74, 75, 73), (86, 90, 91, 89), (59, 57, 73, 75), (45, 52, 68, 62), (88, 87, 86, 89), (53, 44, 63, 69), (87, 85, 84, 86), (48, 54, 70, 60), (55, 49, 61, 71), (82, 84, 85, 83), (80, 82, 83, 81), (78, 80, 81, 79), (76, 78, 79, 77), (39, 71, 92, 20), (20, 92, 94, 22), (30, 60, 73, 29), (22, 94, 61, 49, 31), (36, 35, 53, 69, 74, 58, 42), (38, 37, 43, 59, 75, 70, 54), (93, 92, 96, 97), (23, 27, 64, 98), (23, 98, 96, 21), (21, 96, 66, 32), (33, 67, 68, 34), (100, 102, 103, 101), (103, 102, 104, 105), (105, 104, 106, 107), (106, 108, 107), (110, 111, 112, 109), (107, 108, 113), (108, 109, 112, 113), (114, 116, 117, 115), (116, 118, 117), (118, 121, 117), (119, 120, 121, 118), (117, 121, 122, 123), (127, 128, 122), (124, 122, 126, 125), (126, 127, 122), (123, 122, 128, 129), (130, 166, 123, 129), (131, 130, 132), (167, 132, 130, 166), (135, 132, 167), (133, 132, 135, 134), (136, 135, 167, 168), (137, 136, 139, 138), (168, 139, 136), (169, 141, 139, 168), (139, 141, 140), (142, 141, 169, 170), (143, 144, 145, 142), (170, 142, 145, 171), (146, 172, 171, 145), (147, 148, 146), (149, 150, 148), (151, 150, 153, 152), (146, 148, 150, 153), (172, 146, 153, 173), (154, 153, 155), (155, 153, 156), (157, 156, 153), (173, 174, 157, 153), (158, 157, 174, 175), (159, 158, 160), (160, 158, 162, 161), (175, 176, 162, 158), (163, 162, 176, 177), (164, 163, 177, 165), (179, 178, 181, 180), (183, 179, 180, 182), (183, 182, 184, 185), (187, 186, 189, 188), (185, 184, 190), (184, 190, 189, 186), (192, 189, 190, 191), (199, 200, 191), (197, 198, 199, 196), (194, 195, 191), (196, 199, 191, 195), (193, 192, 194), (192, 191, 194), (203, 204, 202), (208, 209, 210, 207), (206, 207, 210, 205), (203, 205, 210, 211), (252, 204, 203, 211), (253, 252, 211, 216), (211, 212, 216), (212, 213, 215, 216), (214, 215, 213), (217, 254, 253, 216), (254, 217, 220, 255), (217, 218, 219, 220), (255, 256, 222), (221, 222, 255, 220), (224, 223, 225), (222, 256, 223), (256, 257, 225, 223), (226, 225, 228, 227), (228, 225, 257, 258), (232, 233, 234, 231), (229, 228, 231, 230), (259, 231, 228, 258), (234, 259, 231), (235, 236, 237, 234), (238, 259, 234, 237), (259, 238, 260), (241, 242, 243, 240), (245, 246, 247, 244), (240, 243, 239), (244, 247, 261), (244, 261, 239, 243), (239, 261, 260, 238), (248, 262, 261, 247), (249, 250, 251, 248), (263, 262, 248, 251), (24, 28, 72, 63), (25, 62, 65, 26), (264, 266, 267, 265), (271, 267, 266, 270), (268, 269, 270, 266), (93, 95, 94, 92), (60, 61, 94, 95, 99, 98, 64, 65, 62, 63, 72, 73), (98, 99, 97, 96), (272, 274, 275, 273), (99, 95, 547, 549), (95, 93, 546, 547), (97, 99, 549, 548), (93, 97, 548, 546), (276, 278, 279, 277), (301, 292, 290, 309), (295, 315, 316, 296), (293, 297, 302, 291), (294, 298, 306, 305), (299, 300, 308, 307), (303, 321, 322, 304), (298, 310, 312, 306), (307, 313, 311, 299), (316, 315, 322, 321), (321, 337, 335, 316), (326, 342, 344, 328), (317, 334, 336, 320), (310, 326, 328, 312), (305, 323, 314, 294), (313, 329, 327, 311), (300, 318, 324, 308), (309, 325, 319, 301), (297, 317, 320, 302), (334, 335, 337, 336), (332, 333, 339, 338), (330, 331, 341, 340), (342, 343, 345, 344), (356, 359, 361, 360), (329, 345, 343, 327), (315, 332, 338, 322), (358, 359, 356, 357), (323, 339, 333, 314), (357, 356, 354, 355), (318, 330, 340, 324), (325, 341, 331, 319), (352, 353, 355, 354), (350, 351, 353, 352), (348, 349, 351, 350), (346, 347, 349, 348), (309, 290, 362, 341), (290, 292, 364, 362), (300, 299, 343, 330), (292, 301, 319, 331, 364), (306, 312, 328, 344, 339, 323, 305), (308, 324, 340, 345, 329, 313, 307), (363, 367, 366, 362), (293, 368, 334, 297), (293, 291, 366, 368), (291, 302, 336, 366), (303, 304, 338, 337), (370, 371, 373, 372), (373, 375, 374, 372), (375, 377, 376, 374), (376, 377, 378), (380, 379, 382, 381), (377, 383, 378), (378, 383, 382, 379), (384, 385, 387, 386), (386, 387, 388), (388, 387, 391), (389, 388, 391, 390), (387, 393, 392, 391), (397, 392, 398), (394, 395, 396, 392), (396, 392, 397), (393, 399, 398, 392), (400, 399, 393, 436), (401, 402, 400), (437, 436, 400, 402), (405, 437, 402), (403, 404, 405, 402), (406, 438, 437, 405), (407, 408, 409, 406), (438, 406, 409), (439, 438, 409, 411), (409, 410, 411), (412, 440, 439, 411), (413, 412, 415, 414), (440, 441, 415, 412), (416, 415, 441, 442), (417, 416, 418), (419, 418, 420), (421, 422, 423, 420), (416, 423, 420, 418), (442, 443, 423, 416), (424, 425, 423), (425, 426, 423), (427, 423, 426), (443, 423, 427, 444), (428, 445, 444, 427), (429, 430, 428), (430, 431, 432, 428), (445, 428, 432, 446), (433, 447, 446, 432), (434, 435, 447, 433), (449, 450, 451, 448), (453, 452, 450, 449), (453, 455, 454, 452), (457, 458, 459, 456), (455, 460, 454), (454, 456, 459, 460), (462, 461, 460, 459), (469, 461, 470), (467, 466, 469, 468), (464, 461, 465), (466, 465, 461, 469), (463, 464, 462), (462, 464, 461), (473, 472, 474), (478, 477, 480, 479), (476, 475, 480, 477), (473, 481, 480, 475), (522, 481, 473, 474), (523, 486, 481, 522), (481, 486, 482), (482, 486, 485, 483), (484, 483, 485), (487, 486, 523, 524), (524, 525, 490, 487), (487, 490, 489, 488), (525, 492, 526), (491, 490, 525, 492), (494, 495, 493), (492, 493, 526), (526, 493, 495, 527), (496, 497, 498, 495), (498, 528, 527, 495), (502, 501, 504, 503), (499, 500, 501, 498), (529, 528, 498, 501), (504, 501, 529), (505, 504, 507, 506), (508, 507, 504, 529), (529, 530, 508), (511, 510, 513, 512), (515, 514, 517, 516), (510, 509, 513), (514, 531, 517), (514, 513, 509, 531), (509, 508, 530, 531), (518, 517, 531, 532), (519, 518, 521, 520), (533, 521, 518, 532), (294, 333, 342, 298), (295, 296, 335, 332), (534, 535, 537, 536), (541, 540, 536, 537), (538, 536, 540, 539), (363, 362, 364, 365), (330, 343, 342, 333, 332, 335, 334, 368, 369, 365, 364, 331), (368, 366, 367, 369), (542, 543, 545, 544), (369, 549, 547, 365), (365, 547, 546, 363), (367, 548, 549, 369), (363, 546, 548, 367), (550, 551, 553, 552)])
_uv = me_cube_001.uv_layers.new(name='UVMap')
_uv.uv.foreach_set('vector', [0.09743, 0.2963, 0.09743, 0.7234, 0.07421, 0.7234, 0.07421, 0.2963, 0.02778, 0.2963, 0.02778, 0.7234, 0.004568, 0.7234, 0.004568, 0.2963, 0.02778, 0.7234, 0.02778, 0.2963, 0.051, 0.2963, 0.051, 0.7234, 0.9457, 0.5308, 0.8966, 0.5072, 0.9457, 0.486, 0.9975, 0.4946, 0.9975, 0.5222, 0.07421, 0.2963, 0.07421, 0.7234, 0.051, 0.7234, 0.051, 0.2963, 0.09743, 0.7234, 0.09743, 0.2963, 0.1206, 0.2963, 0.1206, 0.7234, 0.8966, 0.466, 0.9457, 0.4413, 0.9975, 0.4498, 0.9975, 0.4775, 0.9457, 0.486, 0.6657, 0.5735, 0.6657, 0.6276, 0.6412, 0.6276, 0.6412, 0.5735, 0.5677, 0.4358, 0.5677, 0.3866, 0.5873, 0.3866, 0.5873, 0.4358, 0.5677, 0.6276, 0.5677, 0.5735, 0.5922, 0.5735, 0.5922, 0.6276, 0.548, 0.3866, 0.548, 0.4358, 0.5283, 0.4358, 0.5283, 0.3866, 0.5873, 0.4358, 0.5873, 0.3866, 0.607, 0.3866, 0.607, 0.4358, 0.6657, 0.6276, 0.6657, 0.5735, 0.6902, 0.5735, 0.6902, 0.6276, 0.548, 0.4358, 0.548, 0.3866, 0.5677, 0.3866, 0.5677, 0.4358, 0.5922, 0.6276, 0.5922, 0.5735, 0.6167, 0.5735, 0.6167, 0.6276, 0.607, 0.4358, 0.607, 0.3866, 0.6267, 0.3866, 0.6267, 0.4358, 0.6412, 0.5735, 0.6412, 0.6276, 0.6167, 0.6276, 0.6167, 0.5735, 0.893, 0.1945, 0.1233, 0.1995, 0.1233, 0.0742, 0.893, 0.07297, 0.0, 0.0, 0.0, 0.0, 0.0, 0.0, 0.0, 0.0, 0.9048, 0.9391, 0.1208, 0.9391, 0.1208, 0.8206, 0.9015, 0.8239, 0.8678, 0.571, 0.155, 0.5697, 0.155, 0.4466, 0.8669, 0.4466, 0.8883, 0.3819, 0.1289, 0.3832, 0.1289, 0.2588, 0.8883, 0.2524, 0.0, 0.0, 0.0, 0.0, 0.0, 0.0, 0.0, 0.0, 0.8849, 0.4426, 0.121, 0.4426, 0.121, 0.4426, 0.8849, 0.4426, 0.121, 0.3851, 0.8849, 0.3838, 0.8849, 0.3838, 0.121, 0.3851, 0.8932, 0.7525, 0.1222, 0.7526, 0.1222, 0.6327, 0.8932, 0.6338, 0.9094, 0.3208, 0.9094, 0.8359, 0.9453, 0.8359, 0.9453, 0.3208, 0.9336, 0.8093, 0.9336, 0.3536, 0.9654, 0.3536, 0.9654, 0.8093, 0.9214, 0.8076, 0.9214, 0.4968, 0.9431, 0.4968, 0.9431, 0.8076, 0.8849, 0.4426, 0.121, 0.4426, 0.121, 0.4426, 0.8849, 0.4426, 0.121, 0.5717, 0.8859, 0.573, 0.8859, 0.573, 0.121, 0.5717, 0.121, 0.3851, 0.8849, 0.3838, 0.8849, 0.3838, 0.121, 0.3851, 0.8849, 0.2511, 0.121, 0.2574, 0.121, 0.2574, 0.8849, 0.2511, 0.121, 0.1974, 0.8849, 0.1936, 0.8849, 0.1936, 0.121, 0.1974, 0.8917, 0.815, 0.121, 0.8135, 0.121, 0.8135, 0.8917, 0.815, 0.8917, 0.815, 0.121, 0.8135, 0.121, 0.7605, 0.8917, 0.7584, 0.8878, 0.6242, 0.121, 0.6232, 0.121, 0.5772, 0.8859, 0.5783, 0.8849, 0.2511, 0.121, 0.2574, 0.121, 0.1974, 0.8849, 0.1936, 0.8849, 0.4426, 0.121, 0.4426, 0.121, 0.3851, 0.8849, 0.3838, 0.7718, 0.4773, 0.9093, 0.4831, 0.9292, 0.3994, 0.8024, 0.3673, 0.9536, 0.4684, 0.9536, 0.9848, 0.9897, 0.9848, 0.9897, 0.4684, 0.9329, 0.7414, 0.9329, 0.4275, 0.9547, 0.4275, 0.9547, 0.7414, 0.7731, 0.3647, 0.7539, 0.3672, 0.7718, 0.4773, 0.8024, 0.3673, 0.9223, 0.5558, 0.9223, 0.9816, 0.9521, 0.9816, 0.9521, 0.5558, 0.7539, 0.3672, 0.6653, 0.3688, 0.6887, 0.4821, 0.7718, 0.4773, 0.9348, 0.8054, 0.9348, 0.3157, 0.9691, 0.3157, 0.9691, 0.8054, 0.9055, 0.1019, 0.9055, 0.6024, 0.9405, 0.6024, 0.9405, 0.1019, 0.6503, 0.4898, 0.6887, 0.4821, 0.6653, 0.3688, 0.6218, 0.3688, 0.4962, 0.4994, 0.6503, 0.4898, 0.6218, 0.3688, 0.4866, 0.369, 0.2494, 0.4986, 0.4962, 0.4994, 0.4866, 0.369, 0.3239, 0.3746, 0.03368, 0.4866, 0.2494, 0.4986, 0.3239, 0.3746, 0.03817, 0.4166, 0.945, 0.4025, 0.9772, 0.4025, 0.9772, 0.2803, 0.945, 0.2809, 0.9229, 0.3195, 0.9564, 0.3195, 0.9564, 0.7991, 0.9229, 0.7991, 0.9574, 0.2336, 0.9865, 0.2336, 0.9865, 0.3931, 0.9574, 0.3931, 0.9588, 0.0681, 0.9879, 0.06772, 0.9879, 0.2181, 0.9588, 0.2181, 0.9588, 0.2181, 0.9481, 0.4845, 0.9481, 0.6083, 0.9481, 0.6083, 0.9803, 0.6083, 0.9803, 0.4845, 0.9481, 0.4845, 0.9481, 0.4845, 0.9481, 0.3785, 0.9481, 0.4988, 0.9481, 0.4988, 0.9481, 0.4988, 0.9803, 0.4988, 0.9803, 0.3785, 0.9481, 0.3785, -0.0003057, 0.0004663, 0.1228, 0.07263, 0.1322, 0.9477, -0.001827, 0.998, 0.9574, 0.8971, 0.9574, 0.742, 0.9865, 0.742, 0.9865, 0.897, 0.6857, 0.9954, 0.6858, 0.9846, 0.06159, 0.9846, 0.06159, 0.9954, 0.945, 0.8058, 0.9772, 0.8057, 0.9772, 0.6805, 0.945, 0.6805, 0.945, 0.7064, 0.9772, 0.7064, 0.9772, 0.5808, 0.945, 0.5808, 0.5093, 0.2763, 0.6589, 0.2963, 0.6582, 0.2374, 0.5054, 0.2349, 0.6582, 0.2374, 0.6589, 0.2963, 0.6753, 0.2958, 0.6746, 0.237, 0.6746, 0.237, 0.6753, 0.2958, 0.6798, 0.2922, 0.6837, 0.2387, 0.6798, 0.2922, 0.6917, 0.2919, 0.6837, 0.2387, 0.7306, 0.3754, 0.9076, 0.3885, 0.9076, 0.3312, 0.7027, 0.3299, 0.6837, 0.2387, 0.6917, 0.2919, 0.9044, 0.2368, 0.6917, 0.2919, 0.7027, 0.3299, 0.9076, 0.3312, 0.9044, 0.2368, 0.2008, 0.08717, 0.2297, 0.09046, 0.2564, 0.06218, 0.1829, 0.05869, 0.2297, 0.09046, 0.2553, 0.08983, 0.2564, 0.06218, 0.2553, 0.08983, 0.2854, 0.07919, 0.2564, 0.06218, 0.2647, 0.09359, 0.2829, 0.09484, 0.2854, 0.07919, 0.2553, 0.08983, 0.2564, 0.06218, 0.2854, 0.07919, 0.3067, 0.077, 0.3267, 0.06072, 0.3317, 0.09077, 0.3374, 0.08389, 0.3067, 0.077, 0.3061, 0.09829, 0.3067, 0.077, 0.3198, 0.09234, 0.3192, 0.09766, 0.3198, 0.09234, 0.3317, 0.09077, 0.3067, 0.077, 0.3267, 0.06072, 0.3067, 0.077, 0.3374, 0.08389, 0.3585, 0.084, 0.3683, 0.09192, 0.3928, 0.06185, 0.3267, 0.06072, 0.3585, 0.084, 0.3742, 0.1044, 0.3683, 0.09192, 0.405, 0.1085, 0.4289, 0.0626, 0.405, 0.1085, 0.3683, 0.09192, 0.3928, 0.06185, 0.4418, 0.104, 0.405, 0.1085, 0.4289, 0.0626, 0.4132, 0.1179, 0.405, 0.1085, 0.4418, 0.104, 0.4448, 0.1142, 0.4533, 0.1029, 0.4418, 0.104, 0.4289, 0.0626, 0.5034, 0.06379, 0.4616, 0.1093, 0.4533, 0.1029, 0.491, 0.1036, 0.4827, 0.1097, 0.5034, 0.06379, 0.491, 0.1036, 0.4533, 0.1029, 0.5542, 0.05914, 0.5588, 0.09357, 0.491, 0.1036, 0.5034, 0.06379, 0.491, 0.1036, 0.5588, 0.09357, 0.5497, 0.1086, 0.5731, 0.09435, 0.5588, 0.09357, 0.5542, 0.05914, 0.5725, 0.06826, 0.5806, 0.09961, 0.5948, 0.1004, 0.6024, 0.09547, 0.5731, 0.09435, 0.5725, 0.06826, 0.5731, 0.09435, 0.6024, 0.09547, 0.6034, 0.06991, 0.6066, 0.09469, 0.6102, 0.06938, 0.6034, 0.06991, 0.6024, 0.09547, 0.6096, 0.1041, 0.6254, 0.1037, 0.6066, 0.09469, 0.6299, 0.1071, 0.6411, 0.1079, 0.6254, 0.1037, 0.643, 0.1123, 0.6411, 0.1079, 0.6648, 0.09281, 0.655, 0.112, 0.6066, 0.09469, 0.6254, 0.1037, 0.6411, 0.1079, 0.6648, 0.09281, 0.6102, 0.06938, 0.6066, 0.09469, 0.6648, 0.09281, 0.6568, 0.06938, 0.6653, 0.1129, 0.6648, 0.09281, 0.69, 0.1111, 0.69, 0.1111, 0.6648, 0.09281, 0.7141, 0.108, 0.7294, 0.1038, 0.7141, 0.108, 0.6648, 0.09281, 0.6568, 0.06938, 0.7351, 0.06924, 0.7294, 0.1038, 0.6648, 0.09281, 0.7346, 0.1041, 0.7294, 0.1038, 0.7351, 0.06924, 0.7372, 0.06893, 0.7346, 0.1143, 0.7346, 0.1041, 0.7662, 0.1199, 0.7662, 0.1199, 0.7346, 0.1041, 0.8153, 0.1064, 0.7925, 0.1207, 0.7372, 0.06893, 0.8179, 0.06831, 0.8153, 0.1064, 0.7346, 0.1041, 0.8296, 0.1133, 0.8153, 0.1064, 0.8179, 0.06831, 0.9413, 0.06632, 0.8304, 0.1197, 0.8296, 0.1133, 0.9413, 0.06632, 0.9198, 0.1212, 0.1181, 0.6526, 0.1101, 0.6171, 0.5663, 0.6135, 0.5079, 0.6501, 0.1118, 0.6963, 0.1181, 0.6526, 0.5079, 0.6501, 0.5457, 0.6932, 0.1118, 0.6963, 0.5457, 0.6932, 0.5352, 0.7214, 0.1023, 0.732, 0.614, 0.7127, 0.5972, 0.7201, 0.716, 0.749, 0.6992, 0.7174, 0.1023, 0.732, 0.5352, 0.7214, 0.1265, 0.7777, 0.5352, 0.7214, 0.1265, 0.7777, 0.716, 0.749, 0.5972, 0.7201, 0.5047, 0.8069, 0.716, 0.749, 0.1265, 0.7777, 0.158, 0.8322, 0.2689, 0.8534, 0.2314, 0.88, 0.158, 0.8322, 0.4245, 0.8486, 0.3029, 0.8674, 0.2689, 0.8534, 0.419, 0.8375, 0.4422, 0.8233, 0.4339, 0.8323, 0.158, 0.8322, 0.419, 0.8375, 0.2689, 0.8534, 0.158, 0.8322, 0.4339, 0.8323, 0.4816, 0.8345, 0.5047, 0.8069, 0.4422, 0.8233, 0.5047, 0.8069, 0.158, 0.8322, 0.4422, 0.8233, 0.1532, 0.9126, 0.1173, 0.9559, 0.12, 0.8981, 0.1766, 0.8875, 0.1803, 0.8879, 0.1877, 0.9099, 0.1735, 0.8945, 0.1649, 0.8968, 0.1735, 0.8945, 0.1877, 0.9099, 0.171, 0.9091, 0.1532, 0.9126, 0.171, 0.9091, 0.1877, 0.9099, 0.2009, 0.9175, 0.2011, 0.9547, 0.1173, 0.9559, 0.1532, 0.9126, 0.2009, 0.9175, 0.2751, 0.9535, 0.2011, 0.9547, 0.2009, 0.9175, 0.2814, 0.9144, 0.2009, 0.9175, 0.2148, 0.9114, 0.2814, 0.9144, 0.2148, 0.9114, 0.2209, 0.9023, 0.2758, 0.9032, 0.2814, 0.9144, 0.2487, 0.899, 0.2758, 0.9032, 0.2209, 0.9023, 0.3362, 0.9082, 0.3312, 0.9524, 0.2751, 0.9535, 0.2814, 0.9144, 0.3312, 0.9524, 0.3362, 0.9082, 0.3732, 0.9067, 0.383, 0.952, 0.3362, 0.9082, 0.3387, 0.9017, 0.364, 0.9001, 0.3732, 0.9067, 0.383, 0.952, 0.4268, 0.9505, 0.4207, 0.9155, 0.4071, 0.9051, 0.4207, 0.9155, 0.383, 0.952, 0.3732, 0.9067, 0.4349, 0.9078, 0.4281, 0.9148, 0.4626, 0.9136, 0.4207, 0.9155, 0.4268, 0.9505, 0.4281, 0.9148, 0.4268, 0.9505, 0.4696, 0.951, 0.4626, 0.9136, 0.4281, 0.9148, 0.4676, 0.899, 0.4626, 0.9136, 0.5193, 0.9063, 0.5113, 0.8955, 0.5193, 0.9063, 0.4626, 0.9136, 0.4696, 0.951, 0.5291, 0.9499, 0.5742, 0.8851, 0.6032, 0.8824, 0.6242, 0.8955, 0.5767, 0.8924, 0.5224, 0.8966, 0.5193, 0.9063, 0.5767, 0.8924, 0.5366, 0.8901, 0.5912, 0.9497, 0.5767, 0.8924, 0.5193, 0.9063, 0.5291, 0.9499, 0.6242, 0.8955, 0.5912, 0.9497, 0.5767, 0.8924, 0.6371, 0.8936, 0.6587, 0.9009, 0.6599, 0.9105, 0.6242, 0.8955, 0.6778, 0.9263, 0.5912, 0.9497, 0.6242, 0.8955, 0.6599, 0.9105, 0.5912, 0.9497, 0.6778, 0.9263, 0.682, 0.9502, 0.7099, 0.8897, 0.7493, 0.8932, 0.753, 0.8997, 0.6901, 0.9028, 0.7684, 0.894, 0.8042, 0.8959, 0.8085, 0.9067, 0.7604, 0.8997, 0.6901, 0.9028, 0.753, 0.8997, 0.6858, 0.9186, 0.7604, 0.8997, 0.8085, 0.9067, 0.7329, 0.9502, 0.7604, 0.8997, 0.7329, 0.9502, 0.6858, 0.9186, 0.753, 0.8997, 0.6858, 0.9186, 0.7329, 0.9502, 0.682, 0.9502, 0.6778, 0.9263, 0.8245, 0.9113, 0.8331, 0.9499, 0.7329, 0.9502, 0.8085, 0.9067, 0.8325, 0.9051, 0.8498, 0.9013, 0.904, 0.9057, 0.8245, 0.9113, 0.9102, 0.9499, 0.8331, 0.9499, 0.8245, 0.9113, 0.904, 0.9057, 0.9574, 0.5638, 0.9574, 0.4045, 0.9865, 0.4045, 0.9865, 0.5638, 0.9574, 0.5735, 0.9865, 0.5735, 0.9865, 0.7317, 0.9574, 0.7317, 0.4686, 0.1958, 0.6127, 0.2047, 0.5936, 0.07816, 0.4464, 0.07613, 0.8173, 0.1139, 0.5936, 0.07816, 0.6127, 0.2047, 0.8081, 0.1605, 0.8598, 0.2042, 0.8414, 0.1697, 0.8081, 0.1605, 0.6127, 0.2047, -0.0003057, 0.0004663, 1.0, -0.0003252, 0.8822, 0.06783, 0.1228, 0.07263, 0.8849, 0.2511, 0.8849, 0.1936, 0.8822, 0.06783, 1.0, -0.0003252, 0.9996, 1.0, 0.8893, 0.9466, 0.8917, 0.815, 0.8917, 0.7584, 0.8878, 0.6242, 0.8859, 0.5783, 0.8849, 0.4426, 0.8849, 0.3838, 0.8893, 0.9466, 0.9996, 1.0, -0.001827, 0.998, 0.1322, 0.9477, 0.3208, 0.597, 0.9001, 0.578, 0.9009, 0.5385, 0.3091, 0.567, 0.07573, 0.993, 0.07573, 0.001457, 0.03547, 0.001457, 0.03547, 0.993, 0.9946, 0.00972, 0.002515, 0.00972, 0.002515, 0.02604, 0.9946, 0.02604, 0.006015, 0.9545, 0.9812, 0.9545, 0.9812, 0.9705, 0.006015, 0.9705, 0.9558, 0.9976, 0.9558, 0.0004896, 0.994, 0.0004896, 0.994, 0.9976, 0.1185, 0.7924, 0.9234, 0.7747, 0.9241, 0.729, 0.1064, 0.7577, 0.893, 0.1945, 0.893, 0.07297, 0.1233, 0.0742, 0.1233, 0.1995, 0.0, 0.0, 0.0, 0.0, 0.0, 0.0, 0.0, 0.0, 0.9048, 0.9391, 0.9015, 0.8239, 0.1208, 0.8206, 0.1208, 0.9391, 0.8678, 0.571, 0.8669, 0.4466, 0.155, 0.4466, 0.155, 0.5697, 0.8883, 0.3819, 0.8883, 0.2524, 0.1289, 0.2588, 0.1289, 0.3832, 0.0, 0.0, 0.0, 0.0, 0.0, 0.0, 0.0, 0.0, 0.8849, 0.4426, 0.8849, 0.4426, 0.121, 0.4426, 0.121, 0.4426, 0.121, 0.3851, 0.121, 0.3851, 0.8849, 0.3838, 0.8849, 0.3838, 0.8932, 0.7525, 0.8932, 0.6338, 0.1222, 0.6327, 0.1222, 0.7526, 0.9094, 0.3208, 0.9453, 0.3208, 0.9453, 0.8359, 0.9094, 0.8359, 0.9336, 0.8093, 0.9654, 0.8093, 0.9654, 0.3536, 0.9336, 0.3536, 0.9214, 0.8076, 0.9431, 0.8076, 0.9431, 0.4968, 0.9214, 0.4968, 0.8849, 0.4426, 0.8849, 0.4426, 0.121, 0.4426, 0.121, 0.4426, 0.121, 0.5717, 0.121, 0.5717, 0.8859, 0.573, 0.8859, 0.573, 0.121, 0.3851, 0.121, 0.3851, 0.8849, 0.3838, 0.8849, 0.3838, 0.8849, 0.2511, 0.8849, 0.2511, 0.121, 0.2574, 0.121, 0.2574, 0.121, 0.1974, 0.121, 0.1974, 0.8849, 0.1936, 0.8849, 0.1936, 0.8917, 0.815, 0.8917, 0.815, 0.121, 0.8135, 0.121, 0.8135, 0.8917, 0.815, 0.8917, 0.7584, 0.121, 0.7605, 0.121, 0.8135, 0.8878, 0.6242, 0.8859, 0.5783, 0.121, 0.5772, 0.121, 0.6232, 0.8849, 0.2511, 0.8849, 0.1936, 0.121, 0.1974, 0.121, 0.2574, 0.8849, 0.4426, 0.8849, 0.3838, 0.121, 0.3851, 0.121, 0.4426, 0.7718, 0.4773, 0.8024, 0.3673, 0.9292, 0.3994, 0.9093, 0.4831, 0.9536, 0.4684, 0.9897, 0.4684, 0.9897, 0.9848, 0.9536, 0.9848, 0.9329, 0.7414, 0.9547, 0.7414, 0.9547, 0.4275, 0.9329, 0.4275, 0.7731, 0.3647, 0.8024, 0.3673, 0.7718, 0.4773, 0.7539, 0.3672, 0.9223, 0.5558, 0.9521, 0.5558, 0.9521, 0.9816, 0.9223, 0.9816, 0.7539, 0.3672, 0.7718, 0.4773, 0.6887, 0.4821, 0.6653, 0.3688, 0.9348, 0.8054, 0.9691, 0.8054, 0.9691, 0.3157, 0.9348, 0.3157, 0.9055, 0.1019, 0.9405, 0.1019, 0.9405, 0.6024, 0.9055, 0.6024, 0.6503, 0.4898, 0.6218, 0.3688, 0.6653, 0.3688, 0.6887, 0.4821, 0.4962, 0.4994, 0.4866, 0.369, 0.6218, 0.3688, 0.6503, 0.4898, 0.2494, 0.4986, 0.3239, 0.3746, 0.4866, 0.369, 0.4962, 0.4994, 0.03368, 0.4866, 0.03817, 0.4166, 0.3239, 0.3746, 0.2494, 0.4986, 0.945, 0.4025, 0.945, 0.2809, 0.9772, 0.2803, 0.9772, 0.4025, 0.9229, 0.3195, 0.9229, 0.7991, 0.9564, 0.7991, 0.9564, 0.3195, 0.9574, 0.2336, 0.9574, 0.3931, 0.9865, 0.3931, 0.9865, 0.2336, 0.9588, 0.0681, 0.9588, 0.2181, 0.9588, 0.2181, 0.9879, 0.2181, 0.9879, 0.06772, 0.9481, 0.4845, 0.9481, 0.4845, 0.9481, 0.4845, 0.9803, 0.4845, 0.9803, 0.6083, 0.9481, 0.6083, 0.9481, 0.6083, 0.9481, 0.3785, 0.9481, 0.3785, 0.9803, 0.3785, 0.9803, 0.4988, 0.9481, 0.4988, 0.9481, 0.4988, 0.9481, 0.4988, -0.0003057, 0.0004663, -0.001827, 0.998, 0.1322, 0.9477, 0.1228, 0.07263, 0.9574, 0.8971, 0.9865, 0.897, 0.9865, 0.742, 0.9574, 0.742, 0.6857, 0.9954, 0.06159, 0.9954, 0.06159, 0.9846, 0.6858, 0.9846, 0.945, 0.8058, 0.945, 0.6805, 0.9772, 0.6805, 0.9772, 0.8057, 0.945, 0.7064, 0.945, 0.5808, 0.9772, 0.5808, 0.9772, 0.7064, 0.5093, 0.2763, 0.5054, 0.2349, 0.6582, 0.2374, 0.6589, 0.2963, 0.6582, 0.2374, 0.6746, 0.237, 0.6753, 0.2958, 0.6589, 0.2963, 0.6746, 0.237, 0.6837, 0.2387, 0.6798, 0.2922, 0.6753, 0.2958, 0.6798, 0.2922, 0.6837, 0.2387, 0.6917, 0.2919, 0.7306, 0.3754, 0.7027, 0.3299, 0.9076, 0.3312, 0.9076, 0.3885, 0.6837, 0.2387, 0.9044, 0.2368, 0.6917, 0.2919, 0.6917, 0.2919, 0.9044, 0.2368, 0.9076, 0.3312, 0.7027, 0.3299, 0.2008, 0.08717, 0.1829, 0.05869, 0.2564, 0.06218, 0.2297, 0.09046, 0.2297, 0.09046, 0.2564, 0.06218, 0.2553, 0.08983, 0.2553, 0.08983, 0.2564, 0.06218, 0.2854, 0.07919, 0.2647, 0.09359, 0.2553, 0.08983, 0.2854, 0.07919, 0.2829, 0.09484, 0.2564, 0.06218, 0.3267, 0.06072, 0.3067, 0.077, 0.2854, 0.07919, 0.3317, 0.09077, 0.3067, 0.077, 0.3374, 0.08389, 0.3061, 0.09829, 0.3192, 0.09766, 0.3198, 0.09234, 0.3067, 0.077, 0.3198, 0.09234, 0.3067, 0.077, 0.3317, 0.09077, 0.3267, 0.06072, 0.3585, 0.084, 0.3374, 0.08389, 0.3067, 0.077, 0.3683, 0.09192, 0.3585, 0.084, 0.3267, 0.06072, 0.3928, 0.06185, 0.3742, 0.1044, 0.405, 0.1085, 0.3683, 0.09192, 0.4289, 0.0626, 0.3928, 0.06185, 0.3683, 0.09192, 0.405, 0.1085, 0.4418, 0.104, 0.4289, 0.0626, 0.405, 0.1085, 0.4132, 0.1179, 0.4448, 0.1142, 0.4418, 0.104, 0.405, 0.1085, 0.4533, 0.1029, 0.5034, 0.06379, 0.4289, 0.0626, 0.4418, 0.104, 0.4616, 0.1093, 0.4827, 0.1097, 0.491, 0.1036, 0.4533, 0.1029, 0.5034, 0.06379, 0.4533, 0.1029, 0.491, 0.1036, 0.5542, 0.05914, 0.5034, 0.06379, 0.491, 0.1036, 0.5588, 0.09357, 0.491, 0.1036, 0.5497, 0.1086, 0.5588, 0.09357, 0.5731, 0.09435, 0.5725, 0.06826, 0.5542, 0.05914, 0.5588, 0.09357, 0.5806, 0.09961, 0.5731, 0.09435, 0.6024, 0.09547, 0.5948, 0.1004, 0.5725, 0.06826, 0.6034, 0.06991, 0.6024, 0.09547, 0.5731, 0.09435, 0.6066, 0.09469, 0.6024, 0.09547, 0.6034, 0.06991, 0.6102, 0.06938, 0.6096, 0.1041, 0.6066, 0.09469, 0.6254, 0.1037, 0.6299, 0.1071, 0.6254, 0.1037, 0.6411, 0.1079, 0.643, 0.1123, 0.655, 0.112, 0.6648, 0.09281, 0.6411, 0.1079, 0.6066, 0.09469, 0.6648, 0.09281, 0.6411, 0.1079, 0.6254, 0.1037, 0.6102, 0.06938, 0.6568, 0.06938, 0.6648, 0.09281, 0.6066, 0.09469, 0.6653, 0.1129, 0.69, 0.1111, 0.6648, 0.09281, 0.69, 0.1111, 0.7141, 0.108, 0.6648, 0.09281, 0.7294, 0.1038, 0.6648, 0.09281, 0.7141, 0.108, 0.6568, 0.06938, 0.6648, 0.09281, 0.7294, 0.1038, 0.7351, 0.06924, 0.7346, 0.1041, 0.7372, 0.06893, 0.7351, 0.06924, 0.7294, 0.1038, 0.7346, 0.1143, 0.7662, 0.1199, 0.7346, 0.1041, 0.7662, 0.1199, 0.7925, 0.1207, 0.8153, 0.1064, 0.7346, 0.1041, 0.7372, 0.06893, 0.7346, 0.1041, 0.8153, 0.1064, 0.8179, 0.06831, 0.8296, 0.1133, 0.9413, 0.06632, 0.8179, 0.06831, 0.8153, 0.1064, 0.8304, 0.1197, 0.9198, 0.1212, 0.9413, 0.06632, 0.8296, 0.1133, 0.1181, 0.6526, 0.5079, 0.6501, 0.5663, 0.6135, 0.1101, 0.6171, 0.1118, 0.6963, 0.5457, 0.6932, 0.5079, 0.6501, 0.1181, 0.6526, 0.1118, 0.6963, 0.1023, 0.732, 0.5352, 0.7214, 0.5457, 0.6932, 0.614, 0.7127, 0.6992, 0.7174, 0.716, 0.749, 0.5972, 0.7201, 0.1023, 0.732, 0.1265, 0.7777, 0.5352, 0.7214, 0.5352, 0.7214, 0.5972, 0.7201, 0.716, 0.749, 0.1265, 0.7777, 0.5047, 0.8069, 0.158, 0.8322, 0.1265, 0.7777, 0.716, 0.749, 0.2689, 0.8534, 0.158, 0.8322, 0.2314, 0.88, 0.4245, 0.8486, 0.419, 0.8375, 0.2689, 0.8534, 0.3029, 0.8674, 0.4422, 0.8233, 0.158, 0.8322, 0.4339, 0.8323, 0.419, 0.8375, 0.4339, 0.8323, 0.158, 0.8322, 0.2689, 0.8534, 0.4816, 0.8345, 0.4422, 0.8233, 0.5047, 0.8069, 0.5047, 0.8069, 0.4422, 0.8233, 0.158, 0.8322, 0.1532, 0.9126, 0.12, 0.8981, 0.1173, 0.9559, 0.1766, 0.8875, 0.1735, 0.8945, 0.1877, 0.9099, 0.1803, 0.8879, 0.1649, 0.8968, 0.171, 0.9091, 0.1877, 0.9099, 0.1735, 0.8945, 0.1532, 0.9126, 0.2009, 0.9175, 0.1877, 0.9099, 0.171, 0.9091, 0.2011, 0.9547, 0.2009, 0.9175, 0.1532, 0.9126, 0.1173, 0.9559, 0.2751, 0.9535, 0.2814, 0.9144, 0.2009, 0.9175, 0.2011, 0.9547, 0.2009, 0.9175, 0.2814, 0.9144, 0.2148, 0.9114, 0.2148, 0.9114, 0.2814, 0.9144, 0.2758, 0.9032, 0.2209, 0.9023, 0.2487, 0.899, 0.2209, 0.9023, 0.2758, 0.9032, 0.3362, 0.9082, 0.2814, 0.9144, 0.2751, 0.9535, 0.3312, 0.9524, 0.3312, 0.9524, 0.383, 0.952, 0.3732, 0.9067, 0.3362, 0.9082, 0.3362, 0.9082, 0.3732, 0.9067, 0.364, 0.9001, 0.3387, 0.9017, 0.383, 0.952, 0.4207, 0.9155, 0.4268, 0.9505, 0.4071, 0.9051, 0.3732, 0.9067, 0.383, 0.952, 0.4207, 0.9155, 0.4349, 0.9078, 0.4626, 0.9136, 0.4281, 0.9148, 0.4207, 0.9155, 0.4281, 0.9148, 0.4268, 0.9505, 0.4268, 0.9505, 0.4281, 0.9148, 0.4626, 0.9136, 0.4696, 0.951, 0.4676, 0.899, 0.5113, 0.8955, 0.5193, 0.9063, 0.4626, 0.9136, 0.5193, 0.9063, 0.5291, 0.9499, 0.4696, 0.951, 0.4626, 0.9136, 0.5742, 0.8851, 0.5767, 0.8924, 0.6242, 0.8955, 0.6032, 0.8824, 0.5224, 0.8966, 0.5366, 0.8901, 0.5767, 0.8924, 0.5193, 0.9063, 0.5912, 0.9497, 0.5291, 0.9499, 0.5193, 0.9063, 0.5767, 0.8924, 0.6242, 0.8955, 0.5767, 0.8924, 0.5912, 0.9497, 0.6371, 0.8936, 0.6242, 0.8955, 0.6599, 0.9105, 0.6587, 0.9009, 0.6778, 0.9263, 0.6599, 0.9105, 0.6242, 0.8955, 0.5912, 0.9497, 0.5912, 0.9497, 0.682, 0.9502, 0.6778, 0.9263, 0.7099, 0.8897, 0.6901, 0.9028, 0.753, 0.8997, 0.7493, 0.8932, 0.7684, 0.894, 0.7604, 0.8997, 0.8085, 0.9067, 0.8042, 0.8959, 0.6901, 0.9028, 0.6858, 0.9186, 0.753, 0.8997, 0.7604, 0.8997, 0.7329, 0.9502, 0.8085, 0.9067, 0.7604, 0.8997, 0.753, 0.8997, 0.6858, 0.9186, 0.7329, 0.9502, 0.6858, 0.9186, 0.6778, 0.9263, 0.682, 0.9502, 0.7329, 0.9502, 0.8245, 0.9113, 0.8085, 0.9067, 0.7329, 0.9502, 0.8331, 0.9499, 0.8325, 0.9051, 0.8245, 0.9113, 0.904, 0.9057, 0.8498, 0.9013, 0.9102, 0.9499, 0.904, 0.9057, 0.8245, 0.9113, 0.8331, 0.9499, 0.9574, 0.5638, 0.9865, 0.5638, 0.9865, 0.4045, 0.9574, 0.4045, 0.9574, 0.5735, 0.9574, 0.7317, 0.9865, 0.7317, 0.9865, 0.5735, 0.4686, 0.1958, 0.4464, 0.07613, 0.5936, 0.07816, 0.6127, 0.2047, 0.8173, 0.1139, 0.8081, 0.1605, 0.6127, 0.2047, 0.5936, 0.07816, 0.8598, 0.2042, 0.6127, 0.2047, 0.8081, 0.1605, 0.8414, 0.1697, -0.0003057, 0.0004663, 0.1228, 0.07263, 0.8822, 0.06783, 1.0, -0.0003252, 0.8849, 0.2511, 0.8849, 0.3838, 0.8849, 0.4426, 0.8859, 0.5783, 0.8878, 0.6242, 0.8917, 0.7584, 0.8917, 0.815, 0.8893, 0.9466, 0.9996, 1.0, 1.0, -0.0003252, 0.8822, 0.06783, 0.8849, 0.1936, 0.8893, 0.9466, 0.1322, 0.9477, -0.001827, 0.998, 0.9996, 1.0, 0.3208, 0.597, 0.3091, 0.567, 0.9009, 0.5385, 0.9001, 0.578, 0.07573, 0.993, 0.03547, 0.993, 0.03547, 0.001457, 0.07573, 0.001457, 0.9946, 0.00972, 0.9946, 0.02604, 0.002515, 0.02604, 0.002515, 0.00972, 0.006015, 0.9545, 0.006015, 0.9705, 0.9812, 0.9705, 0.9812, 0.9545, 0.9558, 0.9976, 0.994, 0.9976, 0.994, 0.0004896, 0.9558, 0.0004896, 0.1185, 0.7924, 0.1064, 0.7577, 0.9241, 0.729, 0.9234, 0.7747])
me_cube_001.materials.append(mat_material_000001)
me_cube_001.use_remesh_preserve_volume = False
me_cube_001.use_remesh_preserve_attributes = False
me_cube_001.use_mirror_vertex_groups = False
me_cube_001.update()

# ---- objects
ob_ramshacklescrapdoor01_9 = bpy.data.objects.new('RamshackleScrapDoor01:9', me_ramshacklescrapdoor01_9)
ob_cube = bpy.data.objects.new('Cube', me_cube_001)

# ---- transforms, parenting, visibility, modifiers, constraints
ob_ramshacklescrapdoor01_9.location = (0.0, 0.0, 0.0)
ob_ramshacklescrapdoor01_9.lineart.crease_threshold = 0.0
_m = ob_ramshacklescrapdoor01_9.modifiers.new('EdgeSplit', 'EDGE_SPLIT')
_m.split_angle = 1.396
ob_cube.location = (1.317, 0.0, 0.0)
ob_cube.scale = (72.22, 72.22, 72.22)
ob_cube.lineart.crease_threshold = 0.0

# ---- collection membership
col_collection_1.objects.link(ob_ramshacklescrapdoor01_9)
col_collection_2.objects.link(ob_cube)

# ---- scene / render settings (as saved in the file)
scene.frame_start = 1; scene.frame_end = 250; scene.frame_set(1)
scene.render.engine = 'BLENDER_EEVEE_NEXT'
scene.render.resolution_percentage = 50
scene.render.dither_intensity = 0.0
scene.cycles.use_denoising = False
scene.cycles.samples = 128
scene.cycles.sampling_pattern = 'TABULATED_SOBOL'
scene.cycles.light_sampling_threshold = 0.0
scene.cycles.use_adaptive_sampling = False
scene.cycles.use_light_tree = False
scene.cycles.blur_glossy = 0.0
scene.cycles.sample_clamp_indirect = 0.0
scene.view_settings.view_transform = 'Standard'
bpy.context.view_layer.update()

# ---- added for rendering (the .blend has no active camera and no usable light): camera, sun
cam_auto = bpy.data.cameras.new('AutoCamera')
cam_auto.lens = 50.0
cam_auto.sensor_width = 36.0
cam_auto.clip_end = 2989.79
ob_auto_camera = bpy.data.objects.new('AutoCamera', cam_auto)
scene.collection.objects.link(ob_auto_camera)
ob_auto_camera.location = (173.865, -203.582, 214.406)
ob_auto_camera.rotation_euler = (1.09748, -7.21219e-08, 0.694738)
scene.camera = ob_auto_camera
light_auto_sun = bpy.data.lights.new('AutoSun', 'SUN')
light_auto_sun.energy = 3.0
light_auto_sun.angle = 0.0523599
ob_auto_sun = bpy.data.objects.new('AutoSun', light_auto_sun)
scene.collection.objects.link(ob_auto_sun)
ob_auto_sun.rotation_euler = (0.872665, 0.174533, 0.523599)
bpy.context.view_layer.update()
